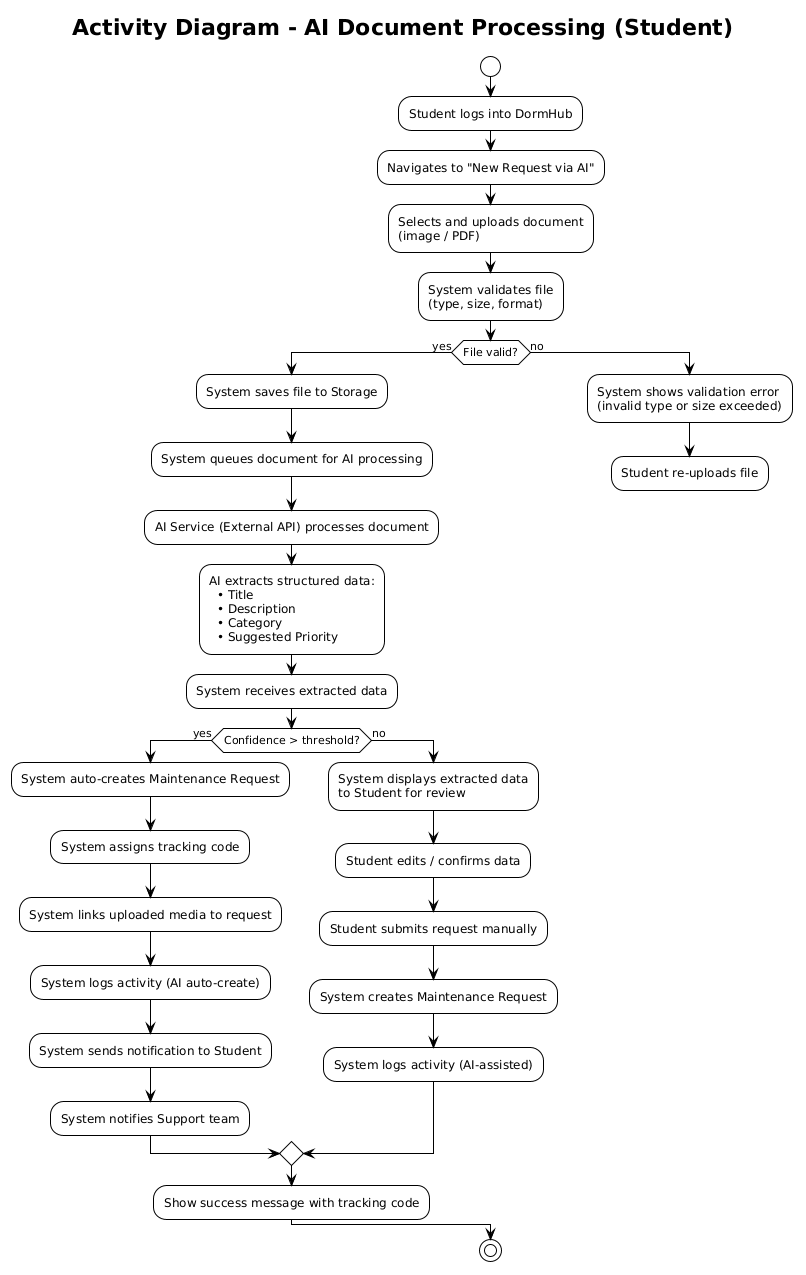

The diagram above was rendered by PlantUML. Its source (embedded in the PNG):
@startuml
!theme plain
title Activity Diagram - AI Document Processing (Student)

start

:Student logs into DormHub;
:Navigates to "New Request via AI";
:Selects and uploads document\n(image / PDF);

:System validates file\n(type, size, format);

if (File valid?) then (yes)
  :System saves file to Storage;
  :System queues document for AI processing;
  :AI Service (External API) processes document;
  :AI extracts structured data:\n  • Title\n  • Description\n  • Category\n  • Suggested Priority;
  
  :System receives extracted data;
  
  if (Confidence > threshold?) then (yes)
    :System auto-creates Maintenance Request;
    :System assigns tracking code;
    :System links uploaded media to request;
    :System logs activity (AI auto-create);
    :System sends notification to Student;
    :System notifies Support team;
  else (no)
    :System displays extracted data\nto Student for review;
    :Student edits / confirms data;
    :Student submits request manually;
    :System creates Maintenance Request;
    :System logs activity (AI-assisted);
  endif
  
  :Show success message with tracking code;

else (no)
  :System shows validation error\n(invalid type or size exceeded);
  :Student re-uploads file;
  detach
endif

stop
@enduml